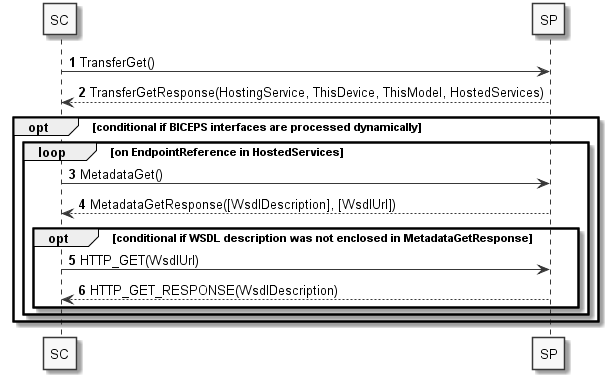

The diagram above was rendered by PlantUML. Its source (embedded in the PNG):
@startuml

skinparam monochrome true
autonumber


participant "SC" as sdc_sc
participant "SP" as sdc_sp

sdc_sc -> sdc_sp: TransferGet()
sdc_sc <-- sdc_sp: TransferGetResponse(HostingService, ThisDevice, ThisModel, HostedServices)

opt conditional if BICEPS interfaces are processed dynamically
    loop on EndpointReference in HostedServices
        sdc_sc -> sdc_sp: MetadataGet()
        sdc_sc <-- sdc_sp: MetadataGetResponse([WsdlDescription], [WsdlUrl])
        opt conditional if WSDL description was not enclosed in MetadataGetResponse
            sdc_sc -> sdc_sp: HTTP_GET(WsdlUrl)
            sdc_sc <-- sdc_sp: HTTP_GET_RESPONSE(WsdlDescription)
        end 
    end
end

@enduml